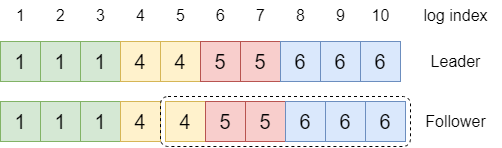

The diagram above was exported from draw.io. Its source (the exported page's mxGraphModel, read from the mxfile embedded in the PNG):
<mxGraphModel dx="785" dy="478" grid="1" gridSize="10" guides="1" tooltips="1" connect="1" arrows="1" fold="1" page="1" pageScale="1" pageWidth="827" pageHeight="1169" math="0" shadow="0">
  <root>
    <mxCell id="0" />
    <mxCell id="1" parent="0" />
    <mxCell id="0dKUlh0vIR3SxvWRyXHm-1" value="&lt;font style=&quot;font-size: 20px;&quot;&gt;1&lt;/font&gt;" style="rounded=0;whiteSpace=wrap;html=1;fillColor=#d5e8d4;strokeColor=#82b366;fontSize=20;" vertex="1" parent="1">
      <mxGeometry x="40" y="120" width="40" height="40" as="geometry" />
    </mxCell>
    <mxCell id="0dKUlh0vIR3SxvWRyXHm-2" value="1" style="rounded=0;whiteSpace=wrap;html=1;fillColor=#d5e8d4;strokeColor=#82b366;fontSize=20;" vertex="1" parent="1">
      <mxGeometry x="80" y="120" width="40" height="40" as="geometry" />
    </mxCell>
    <mxCell id="0dKUlh0vIR3SxvWRyXHm-3" value="1" style="rounded=0;whiteSpace=wrap;html=1;fillColor=#d5e8d4;strokeColor=#82b366;fontSize=20;" vertex="1" parent="1">
      <mxGeometry x="120" y="120" width="40" height="40" as="geometry" />
    </mxCell>
    <mxCell id="0dKUlh0vIR3SxvWRyXHm-4" value="4" style="rounded=0;whiteSpace=wrap;html=1;fillColor=#fff2cc;strokeColor=#d6b656;fontSize=20;" vertex="1" parent="1">
      <mxGeometry x="160" y="120" width="40" height="40" as="geometry" />
    </mxCell>
    <mxCell id="0dKUlh0vIR3SxvWRyXHm-5" value="4" style="rounded=0;whiteSpace=wrap;html=1;fillColor=#fff2cc;strokeColor=#d6b656;fontSize=20;" vertex="1" parent="1">
      <mxGeometry x="200" y="120" width="40" height="40" as="geometry" />
    </mxCell>
    <mxCell id="0dKUlh0vIR3SxvWRyXHm-6" value="5" style="rounded=0;whiteSpace=wrap;html=1;fillColor=#f8cecc;strokeColor=#b85450;fontSize=20;" vertex="1" parent="1">
      <mxGeometry x="240" y="120" width="40" height="40" as="geometry" />
    </mxCell>
    <mxCell id="0dKUlh0vIR3SxvWRyXHm-7" value="5" style="rounded=0;whiteSpace=wrap;html=1;fillColor=#f8cecc;strokeColor=#b85450;fontSize=20;" vertex="1" parent="1">
      <mxGeometry x="280" y="120" width="40" height="40" as="geometry" />
    </mxCell>
    <mxCell id="0dKUlh0vIR3SxvWRyXHm-8" value="6" style="rounded=0;whiteSpace=wrap;html=1;fillColor=#dae8fc;strokeColor=#6c8ebf;fontSize=20;" vertex="1" parent="1">
      <mxGeometry x="320" y="120" width="40" height="40" as="geometry" />
    </mxCell>
    <mxCell id="0dKUlh0vIR3SxvWRyXHm-9" value="6" style="rounded=0;whiteSpace=wrap;html=1;fillColor=#dae8fc;strokeColor=#6c8ebf;fontSize=20;" vertex="1" parent="1">
      <mxGeometry x="360" y="120" width="40" height="40" as="geometry" />
    </mxCell>
    <mxCell id="0dKUlh0vIR3SxvWRyXHm-10" value="6" style="rounded=0;whiteSpace=wrap;html=1;fillColor=#dae8fc;strokeColor=#6c8ebf;fontSize=20;" vertex="1" parent="1">
      <mxGeometry x="400" y="120" width="40" height="40" as="geometry" />
    </mxCell>
    <mxCell id="0dKUlh0vIR3SxvWRyXHm-11" value="1" style="rounded=0;whiteSpace=wrap;html=1;fillColor=#d5e8d4;strokeColor=#82b366;fontSize=20;" vertex="1" parent="1">
      <mxGeometry x="40" y="180" width="40" height="40" as="geometry" />
    </mxCell>
    <mxCell id="0dKUlh0vIR3SxvWRyXHm-12" value="1" style="rounded=0;whiteSpace=wrap;html=1;fillColor=#d5e8d4;strokeColor=#82b366;fontSize=20;" vertex="1" parent="1">
      <mxGeometry x="80" y="180" width="40" height="40" as="geometry" />
    </mxCell>
    <mxCell id="0dKUlh0vIR3SxvWRyXHm-13" value="1" style="rounded=0;whiteSpace=wrap;html=1;fillColor=#d5e8d4;strokeColor=#82b366;fontSize=20;" vertex="1" parent="1">
      <mxGeometry x="120" y="180" width="40" height="40" as="geometry" />
    </mxCell>
    <mxCell id="0dKUlh0vIR3SxvWRyXHm-14" value="4" style="rounded=0;whiteSpace=wrap;html=1;fillColor=#fff2cc;strokeColor=#d6b656;fontSize=20;" vertex="1" parent="1">
      <mxGeometry x="160" y="180" width="40" height="40" as="geometry" />
    </mxCell>
    <mxCell id="0dKUlh0vIR3SxvWRyXHm-15" value="1" style="text;html=1;align=center;verticalAlign=middle;resizable=0;points=[];autosize=1;strokeColor=none;fillColor=none;fontSize=16;" vertex="1" parent="1">
      <mxGeometry x="45" y="79" width="30" height="30" as="geometry" />
    </mxCell>
    <mxCell id="0dKUlh0vIR3SxvWRyXHm-16" value="2" style="text;html=1;align=center;verticalAlign=middle;resizable=0;points=[];autosize=1;strokeColor=none;fillColor=none;fontSize=16;" vertex="1" parent="1">
      <mxGeometry x="85" y="79" width="30" height="30" as="geometry" />
    </mxCell>
    <mxCell id="0dKUlh0vIR3SxvWRyXHm-17" value="3" style="text;html=1;align=center;verticalAlign=middle;resizable=0;points=[];autosize=1;strokeColor=none;fillColor=none;fontSize=16;" vertex="1" parent="1">
      <mxGeometry x="125" y="79" width="30" height="30" as="geometry" />
    </mxCell>
    <mxCell id="0dKUlh0vIR3SxvWRyXHm-18" value="4" style="text;html=1;align=center;verticalAlign=middle;resizable=0;points=[];autosize=1;strokeColor=none;fillColor=none;fontSize=16;" vertex="1" parent="1">
      <mxGeometry x="165" y="79" width="30" height="30" as="geometry" />
    </mxCell>
    <mxCell id="0dKUlh0vIR3SxvWRyXHm-19" value="5" style="text;html=1;align=center;verticalAlign=middle;resizable=0;points=[];autosize=1;strokeColor=none;fillColor=none;fontSize=16;" vertex="1" parent="1">
      <mxGeometry x="205" y="79" width="30" height="30" as="geometry" />
    </mxCell>
    <mxCell id="0dKUlh0vIR3SxvWRyXHm-20" value="6" style="text;html=1;align=center;verticalAlign=middle;resizable=0;points=[];autosize=1;strokeColor=none;fillColor=none;fontSize=16;" vertex="1" parent="1">
      <mxGeometry x="245" y="79" width="30" height="30" as="geometry" />
    </mxCell>
    <mxCell id="0dKUlh0vIR3SxvWRyXHm-21" value="7" style="text;html=1;align=center;verticalAlign=middle;resizable=0;points=[];autosize=1;strokeColor=none;fillColor=none;fontSize=16;" vertex="1" parent="1">
      <mxGeometry x="285" y="79" width="30" height="30" as="geometry" />
    </mxCell>
    <mxCell id="0dKUlh0vIR3SxvWRyXHm-22" value="8" style="text;html=1;align=center;verticalAlign=middle;resizable=0;points=[];autosize=1;strokeColor=none;fillColor=none;fontSize=16;" vertex="1" parent="1">
      <mxGeometry x="325" y="79" width="30" height="30" as="geometry" />
    </mxCell>
    <mxCell id="0dKUlh0vIR3SxvWRyXHm-23" value="9" style="text;html=1;align=center;verticalAlign=middle;resizable=0;points=[];autosize=1;strokeColor=none;fillColor=none;fontSize=16;" vertex="1" parent="1">
      <mxGeometry x="365" y="79" width="30" height="30" as="geometry" />
    </mxCell>
    <mxCell id="0dKUlh0vIR3SxvWRyXHm-24" value="10" style="text;html=1;align=center;verticalAlign=middle;resizable=0;points=[];autosize=1;strokeColor=none;fillColor=none;fontSize=16;" vertex="1" parent="1">
      <mxGeometry x="400" y="79" width="40" height="30" as="geometry" />
    </mxCell>
    <mxCell id="0dKUlh0vIR3SxvWRyXHm-25" value="log index" style="text;html=1;align=center;verticalAlign=middle;resizable=0;points=[];autosize=1;strokeColor=none;fillColor=none;fontSize=16;" vertex="1" parent="1">
      <mxGeometry x="450" y="79" width="90" height="30" as="geometry" />
    </mxCell>
    <mxCell id="0dKUlh0vIR3SxvWRyXHm-26" value="Leader" style="text;html=1;align=center;verticalAlign=middle;resizable=0;points=[];autosize=1;strokeColor=none;fillColor=none;fontSize=16;" vertex="1" parent="1">
      <mxGeometry x="460" y="125" width="70" height="30" as="geometry" />
    </mxCell>
    <mxCell id="0dKUlh0vIR3SxvWRyXHm-27" value="Follower" style="text;html=1;align=center;verticalAlign=middle;resizable=0;points=[];autosize=1;strokeColor=none;fillColor=none;fontSize=16;" vertex="1" parent="1">
      <mxGeometry x="455" y="185" width="80" height="30" as="geometry" />
    </mxCell>
    <mxCell id="0dKUlh0vIR3SxvWRyXHm-28" value="4" style="rounded=0;whiteSpace=wrap;html=1;fillColor=#fff2cc;strokeColor=#d6b656;fontSize=20;" vertex="1" parent="1">
      <mxGeometry x="205" y="180" width="40" height="40" as="geometry" />
    </mxCell>
    <mxCell id="0dKUlh0vIR3SxvWRyXHm-29" value="5" style="rounded=0;whiteSpace=wrap;html=1;fillColor=#f8cecc;strokeColor=#b85450;fontSize=20;" vertex="1" parent="1">
      <mxGeometry x="245" y="180" width="40" height="40" as="geometry" />
    </mxCell>
    <mxCell id="0dKUlh0vIR3SxvWRyXHm-30" value="5" style="rounded=0;whiteSpace=wrap;html=1;fillColor=#f8cecc;strokeColor=#b85450;fontSize=20;" vertex="1" parent="1">
      <mxGeometry x="285" y="180" width="40" height="40" as="geometry" />
    </mxCell>
    <mxCell id="0dKUlh0vIR3SxvWRyXHm-31" value="6" style="rounded=0;whiteSpace=wrap;html=1;fillColor=#dae8fc;strokeColor=#6c8ebf;fontSize=20;" vertex="1" parent="1">
      <mxGeometry x="325" y="180" width="40" height="40" as="geometry" />
    </mxCell>
    <mxCell id="0dKUlh0vIR3SxvWRyXHm-32" value="6" style="rounded=0;whiteSpace=wrap;html=1;fillColor=#dae8fc;strokeColor=#6c8ebf;fontSize=20;" vertex="1" parent="1">
      <mxGeometry x="365" y="180" width="40" height="40" as="geometry" />
    </mxCell>
    <mxCell id="0dKUlh0vIR3SxvWRyXHm-33" value="6" style="rounded=0;whiteSpace=wrap;html=1;fillColor=#dae8fc;strokeColor=#6c8ebf;fontSize=20;" vertex="1" parent="1">
      <mxGeometry x="405" y="180" width="40" height="40" as="geometry" />
    </mxCell>
    <mxCell id="0dKUlh0vIR3SxvWRyXHm-34" value="" style="rounded=1;whiteSpace=wrap;html=1;fontSize=20;fillColor=none;dashed=1;" vertex="1" parent="1">
      <mxGeometry x="200" y="175" width="250" height="50" as="geometry" />
    </mxCell>
  </root>
</mxGraphModel>